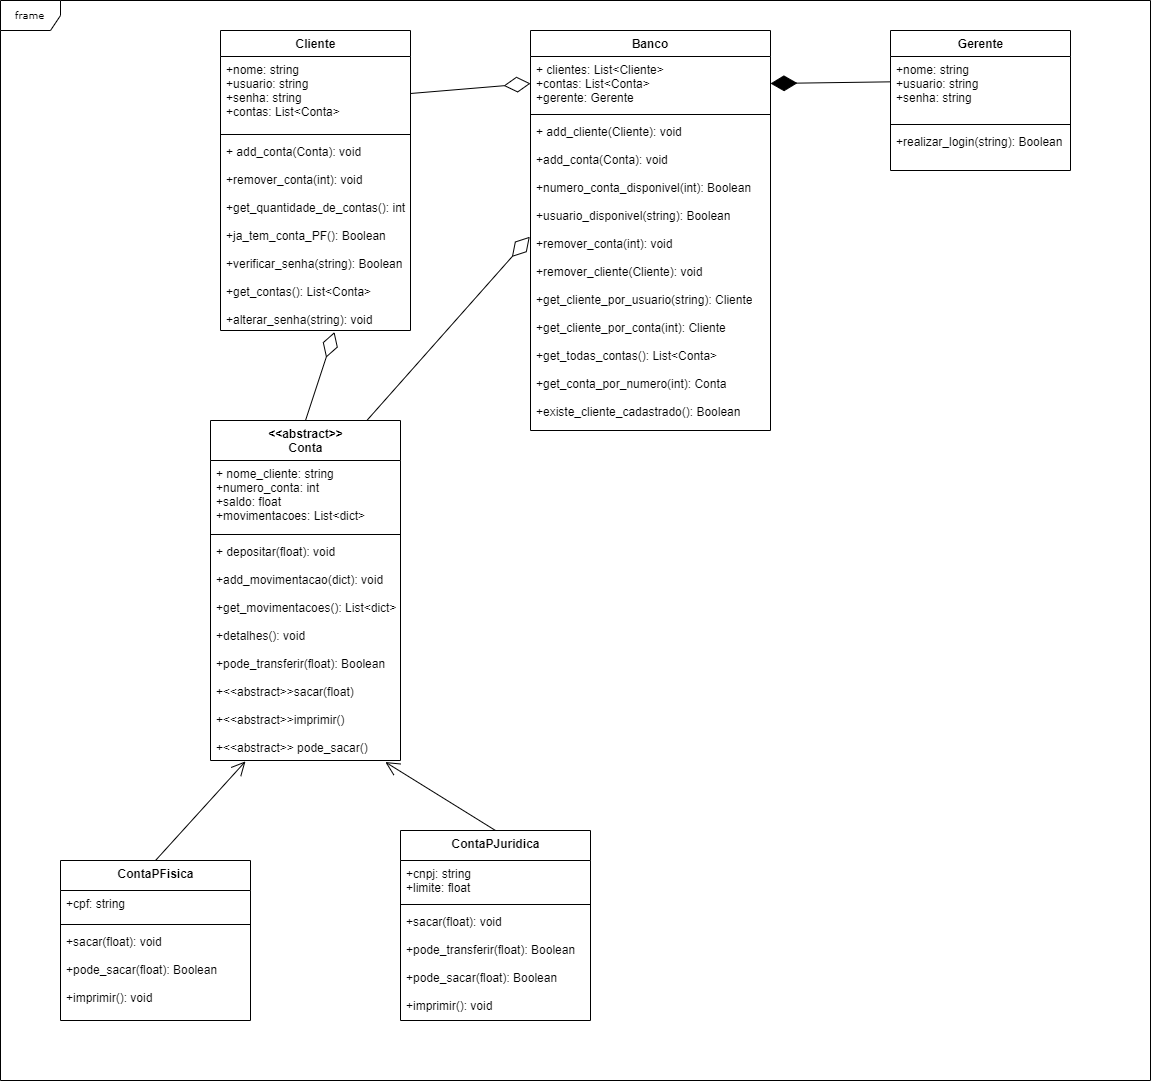

The diagram above was exported from draw.io. Its source (the exported page's mxGraphModel, read from the mxfile embedded in the PNG):
<mxGraphModel dx="2234" dy="1257" grid="1" gridSize="10" guides="1" tooltips="1" connect="1" arrows="1" fold="1" page="1" pageScale="1" pageWidth="291" pageHeight="413" background="none" math="0" shadow="0">
  <root>
    <mxCell id="0" />
    <mxCell id="1" parent="0" />
    <mxCell id="17acba5748e5396b-1" value="frame" style="shape=umlFrame;whiteSpace=wrap;html=1;rounded=0;shadow=0;comic=0;labelBackgroundColor=none;strokeWidth=1;fontFamily=Verdana;fontSize=10;align=center;" parent="1" vertex="1">
      <mxGeometry x="80" y="10" width="1150" height="1080" as="geometry" />
    </mxCell>
    <mxCell id="y128hG487aqaib21MsxG-1" value="Banco" style="swimlane;fontStyle=1;align=center;verticalAlign=top;childLayout=stackLayout;horizontal=1;startSize=26;horizontalStack=0;resizeParent=1;resizeParentMax=0;resizeLast=0;collapsible=1;marginBottom=0;" parent="1" vertex="1">
      <mxGeometry x="610" y="40" width="240" height="400" as="geometry" />
    </mxCell>
    <mxCell id="y128hG487aqaib21MsxG-2" value="+ clientes: List&lt;Cliente&gt;&#10;+contas: List&lt;Conta&gt;&#10;+gerente: Gerente" style="text;strokeColor=none;fillColor=none;align=left;verticalAlign=top;spacingLeft=4;spacingRight=4;overflow=hidden;rotatable=0;points=[[0,0.5],[1,0.5]];portConstraint=eastwest;" parent="y128hG487aqaib21MsxG-1" vertex="1">
      <mxGeometry y="26" width="240" height="54" as="geometry" />
    </mxCell>
    <mxCell id="y128hG487aqaib21MsxG-3" value="" style="line;strokeWidth=1;fillColor=none;align=left;verticalAlign=middle;spacingTop=-1;spacingLeft=3;spacingRight=3;rotatable=0;labelPosition=right;points=[];portConstraint=eastwest;" parent="y128hG487aqaib21MsxG-1" vertex="1">
      <mxGeometry y="80" width="240" height="8" as="geometry" />
    </mxCell>
    <mxCell id="y128hG487aqaib21MsxG-4" value="+ add_cliente(Cliente): void&lt;br&gt;&lt;br&gt;+add_conta(Conta): void&lt;br&gt;&lt;br&gt;+numero_conta_disponivel(int): Boolean&lt;br&gt;&lt;br&gt;+usuario_disponivel(string): Boolean&lt;br&gt;&lt;br&gt;+remover_conta(int): void&lt;br&gt;&lt;br&gt;+remover_cliente(Cliente): void&lt;br&gt;&lt;br&gt;+get_cliente_por_usuario(string): Cliente&lt;br&gt;&lt;br&gt;+get_cliente_por_conta(int): Cliente&lt;br&gt;&lt;br&gt;+get_todas_contas(): List&amp;lt;Conta&amp;gt;&lt;br&gt;&lt;br&gt;+get_conta_por_numero(int): Conta&lt;br&gt;&lt;br&gt;+existe_cliente_cadastrado(): Boolean" style="text;strokeColor=none;fillColor=none;align=left;verticalAlign=top;spacingLeft=4;spacingRight=4;overflow=hidden;rotatable=0;points=[[0,0.5],[1,0.5]];portConstraint=eastwest;html=1;" parent="y128hG487aqaib21MsxG-1" vertex="1">
      <mxGeometry y="88" width="240" height="312" as="geometry" />
    </mxCell>
    <mxCell id="y128hG487aqaib21MsxG-6" value="Cliente" style="swimlane;fontStyle=1;align=center;verticalAlign=top;childLayout=stackLayout;horizontal=1;startSize=26;horizontalStack=0;resizeParent=1;resizeParentMax=0;resizeLast=0;collapsible=1;marginBottom=0;html=1;" parent="1" vertex="1">
      <mxGeometry x="300" y="40" width="190" height="300" as="geometry" />
    </mxCell>
    <mxCell id="y128hG487aqaib21MsxG-7" value="+nome: string&#10;+usuario: string&#10;+senha: string&#10;+contas: List&lt;Conta&gt;" style="text;strokeColor=none;fillColor=none;align=left;verticalAlign=top;spacingLeft=4;spacingRight=4;overflow=hidden;rotatable=0;points=[[0,0.5],[1,0.5]];portConstraint=eastwest;" parent="y128hG487aqaib21MsxG-6" vertex="1">
      <mxGeometry y="26" width="190" height="74" as="geometry" />
    </mxCell>
    <mxCell id="y128hG487aqaib21MsxG-8" value="" style="line;strokeWidth=1;fillColor=none;align=left;verticalAlign=middle;spacingTop=-1;spacingLeft=3;spacingRight=3;rotatable=0;labelPosition=right;points=[];portConstraint=eastwest;" parent="y128hG487aqaib21MsxG-6" vertex="1">
      <mxGeometry y="100" width="190" height="8" as="geometry" />
    </mxCell>
    <mxCell id="y128hG487aqaib21MsxG-9" value="+ add_conta(Conta): void&#10;&#10;+remover_conta(int): void&#10;&#10;+get_quantidade_de_contas(): int&#10;&#10;+ja_tem_conta_PF(): Boolean&#10;&#10;+verificar_senha(string): Boolean&#10;&#10;+get_contas(): List&lt;Conta&gt;&#10;&#10;+alterar_senha(string): void" style="text;strokeColor=none;fillColor=none;align=left;verticalAlign=top;spacingLeft=4;spacingRight=4;overflow=hidden;rotatable=0;points=[[0,0.5],[1,0.5]];portConstraint=eastwest;" parent="y128hG487aqaib21MsxG-6" vertex="1">
      <mxGeometry y="108" width="190" height="192" as="geometry" />
    </mxCell>
    <mxCell id="y128hG487aqaib21MsxG-11" value="&amp;lt;&amp;lt;abstract&amp;gt;&amp;gt;&lt;br&gt;Conta" style="swimlane;fontStyle=1;align=center;verticalAlign=top;childLayout=stackLayout;horizontal=1;startSize=40;horizontalStack=0;resizeParent=1;resizeParentMax=0;resizeLast=0;collapsible=1;marginBottom=0;html=1;" parent="1" vertex="1">
      <mxGeometry x="290" y="430" width="190" height="340" as="geometry" />
    </mxCell>
    <mxCell id="y128hG487aqaib21MsxG-12" value="+ nome_cliente: string&#10;+numero_conta: int&#10;+saldo: float&#10;+movimentacoes: List&lt;dict&gt;&#10; " style="text;strokeColor=none;fillColor=none;align=left;verticalAlign=top;spacingLeft=4;spacingRight=4;overflow=hidden;rotatable=0;points=[[0,0.5],[1,0.5]];portConstraint=eastwest;" parent="y128hG487aqaib21MsxG-11" vertex="1">
      <mxGeometry y="40" width="190" height="70" as="geometry" />
    </mxCell>
    <mxCell id="y128hG487aqaib21MsxG-13" value="" style="line;strokeWidth=1;fillColor=none;align=left;verticalAlign=middle;spacingTop=-1;spacingLeft=3;spacingRight=3;rotatable=0;labelPosition=right;points=[];portConstraint=eastwest;" parent="y128hG487aqaib21MsxG-11" vertex="1">
      <mxGeometry y="110" width="190" height="8" as="geometry" />
    </mxCell>
    <mxCell id="y128hG487aqaib21MsxG-14" value="+ depositar(float): void&#10;&#10;+add_movimentacao(dict): void&#10;&#10;+get_movimentacoes(): List&lt;dict&gt;&#10;&#10;+detalhes(): void&#10;&#10;+pode_transferir(float): Boolean&#10;&#10;+&lt;&lt;abstract&gt;&gt;sacar(float)&#10;&#10;+&lt;&lt;abstract&gt;&gt;imprimir()&#10;&#10;+&lt;&lt;abstract&gt;&gt; pode_sacar()&#10;" style="text;strokeColor=none;fillColor=none;align=left;verticalAlign=top;spacingLeft=4;spacingRight=4;overflow=hidden;rotatable=0;points=[[0,0.5],[1,0.5]];portConstraint=eastwest;" parent="y128hG487aqaib21MsxG-11" vertex="1">
      <mxGeometry y="118" width="190" height="222" as="geometry" />
    </mxCell>
    <mxCell id="y128hG487aqaib21MsxG-15" value="ContaPFisica" style="swimlane;fontStyle=1;align=center;verticalAlign=top;childLayout=stackLayout;horizontal=1;startSize=30;horizontalStack=0;resizeParent=1;resizeParentMax=0;resizeLast=0;collapsible=1;marginBottom=0;html=1;" parent="1" vertex="1">
      <mxGeometry x="140" y="870" width="190" height="160" as="geometry" />
    </mxCell>
    <mxCell id="y128hG487aqaib21MsxG-16" value="+cpf: string" style="text;strokeColor=none;fillColor=none;align=left;verticalAlign=top;spacingLeft=4;spacingRight=4;overflow=hidden;rotatable=0;points=[[0,0.5],[1,0.5]];portConstraint=eastwest;" parent="y128hG487aqaib21MsxG-15" vertex="1">
      <mxGeometry y="30" width="190" height="30" as="geometry" />
    </mxCell>
    <mxCell id="y128hG487aqaib21MsxG-17" value="" style="line;strokeWidth=1;fillColor=none;align=left;verticalAlign=middle;spacingTop=-1;spacingLeft=3;spacingRight=3;rotatable=0;labelPosition=right;points=[];portConstraint=eastwest;" parent="y128hG487aqaib21MsxG-15" vertex="1">
      <mxGeometry y="60" width="190" height="8" as="geometry" />
    </mxCell>
    <mxCell id="y128hG487aqaib21MsxG-18" value="+sacar(float): void&#10;&#10;+pode_sacar(float): Boolean&#10;&#10;+imprimir(): void" style="text;strokeColor=none;fillColor=none;align=left;verticalAlign=top;spacingLeft=4;spacingRight=4;overflow=hidden;rotatable=0;points=[[0,0.5],[1,0.5]];portConstraint=eastwest;" parent="y128hG487aqaib21MsxG-15" vertex="1">
      <mxGeometry y="68" width="190" height="92" as="geometry" />
    </mxCell>
    <mxCell id="y128hG487aqaib21MsxG-19" value="ContaPJuridica" style="swimlane;fontStyle=1;align=center;verticalAlign=top;childLayout=stackLayout;horizontal=1;startSize=30;horizontalStack=0;resizeParent=1;resizeParentMax=0;resizeLast=0;collapsible=1;marginBottom=0;html=1;" parent="1" vertex="1">
      <mxGeometry x="480" y="840" width="190" height="190" as="geometry" />
    </mxCell>
    <mxCell id="y128hG487aqaib21MsxG-20" value="+cnpj: string&#10;+limite: float" style="text;strokeColor=none;fillColor=none;align=left;verticalAlign=top;spacingLeft=4;spacingRight=4;overflow=hidden;rotatable=0;points=[[0,0.5],[1,0.5]];portConstraint=eastwest;" parent="y128hG487aqaib21MsxG-19" vertex="1">
      <mxGeometry y="30" width="190" height="40" as="geometry" />
    </mxCell>
    <mxCell id="y128hG487aqaib21MsxG-21" value="" style="line;strokeWidth=1;fillColor=none;align=left;verticalAlign=middle;spacingTop=-1;spacingLeft=3;spacingRight=3;rotatable=0;labelPosition=right;points=[];portConstraint=eastwest;" parent="y128hG487aqaib21MsxG-19" vertex="1">
      <mxGeometry y="70" width="190" height="8" as="geometry" />
    </mxCell>
    <mxCell id="y128hG487aqaib21MsxG-22" value="+sacar(float): void&#10;&#10;+pode_transferir(float): Boolean&#10;&#10;+pode_sacar(float): Boolean&#10;&#10;+imprimir(): void" style="text;strokeColor=none;fillColor=none;align=left;verticalAlign=top;spacingLeft=4;spacingRight=4;overflow=hidden;rotatable=0;points=[[0,0.5],[1,0.5]];portConstraint=eastwest;" parent="y128hG487aqaib21MsxG-19" vertex="1">
      <mxGeometry y="78" width="190" height="112" as="geometry" />
    </mxCell>
    <mxCell id="y128hG487aqaib21MsxG-23" value="Gerente" style="swimlane;fontStyle=1;align=center;verticalAlign=top;childLayout=stackLayout;horizontal=1;startSize=26;horizontalStack=0;resizeParent=1;resizeParentMax=0;resizeLast=0;collapsible=1;marginBottom=0;html=1;" parent="1" vertex="1">
      <mxGeometry x="970" y="40" width="180" height="140" as="geometry" />
    </mxCell>
    <mxCell id="y128hG487aqaib21MsxG-24" value="+nome: string&#10;+usuario: string&#10;+senha: string" style="text;strokeColor=none;fillColor=none;align=left;verticalAlign=top;spacingLeft=4;spacingRight=4;overflow=hidden;rotatable=0;points=[[0,0.5],[1,0.5]];portConstraint=eastwest;" parent="y128hG487aqaib21MsxG-23" vertex="1">
      <mxGeometry y="26" width="180" height="64" as="geometry" />
    </mxCell>
    <mxCell id="y128hG487aqaib21MsxG-25" value="" style="line;strokeWidth=1;fillColor=none;align=left;verticalAlign=middle;spacingTop=-1;spacingLeft=3;spacingRight=3;rotatable=0;labelPosition=right;points=[];portConstraint=eastwest;" parent="y128hG487aqaib21MsxG-23" vertex="1">
      <mxGeometry y="90" width="180" height="8" as="geometry" />
    </mxCell>
    <mxCell id="y128hG487aqaib21MsxG-26" value="+realizar_login(string): Boolean" style="text;strokeColor=none;fillColor=none;align=left;verticalAlign=top;spacingLeft=4;spacingRight=4;overflow=hidden;rotatable=0;points=[[0,0.5],[1,0.5]];portConstraint=eastwest;" parent="y128hG487aqaib21MsxG-23" vertex="1">
      <mxGeometry y="98" width="180" height="42" as="geometry" />
    </mxCell>
    <mxCell id="y128hG487aqaib21MsxG-28" value="" style="endArrow=open;endFill=1;endSize=12;html=1;exitX=0.5;exitY=0;exitDx=0;exitDy=0;entryX=0.92;entryY=1.007;entryDx=0;entryDy=0;entryPerimeter=0;" parent="1" source="y128hG487aqaib21MsxG-19" target="y128hG487aqaib21MsxG-14" edge="1">
      <mxGeometry width="160" relative="1" as="geometry">
        <mxPoint x="840" y="520" as="sourcePoint" />
        <mxPoint x="1000" y="520" as="targetPoint" />
      </mxGeometry>
    </mxCell>
    <mxCell id="y128hG487aqaib21MsxG-29" value="" style="endArrow=open;endFill=1;endSize=12;html=1;exitX=0.5;exitY=0;exitDx=0;exitDy=0;entryX=0.184;entryY=1.004;entryDx=0;entryDy=0;entryPerimeter=0;" parent="1" source="y128hG487aqaib21MsxG-15" target="y128hG487aqaib21MsxG-14" edge="1">
      <mxGeometry width="160" relative="1" as="geometry">
        <mxPoint x="740" y="900" as="sourcePoint" />
        <mxPoint x="450" y="710" as="targetPoint" />
      </mxGeometry>
    </mxCell>
    <mxCell id="y128hG487aqaib21MsxG-30" value="" style="endArrow=diamondThin;endFill=1;endSize=24;html=1;exitX=0;exitY=0.396;exitDx=0;exitDy=0;entryX=1;entryY=0.5;entryDx=0;entryDy=0;exitPerimeter=0;" parent="1" source="y128hG487aqaib21MsxG-24" target="y128hG487aqaib21MsxG-2" edge="1">
      <mxGeometry width="160" relative="1" as="geometry">
        <mxPoint x="510" y="200" as="sourcePoint" />
        <mxPoint x="860" y="180" as="targetPoint" />
      </mxGeometry>
    </mxCell>
    <mxCell id="y128hG487aqaib21MsxG-33" value="" style="endArrow=diamondThin;endFill=0;endSize=24;html=1;entryX=0;entryY=0.5;entryDx=0;entryDy=0;exitX=1;exitY=0.5;exitDx=0;exitDy=0;" parent="1" source="y128hG487aqaib21MsxG-7" target="y128hG487aqaib21MsxG-2" edge="1">
      <mxGeometry width="160" relative="1" as="geometry">
        <mxPoint x="480" y="93" as="sourcePoint" />
        <mxPoint x="1020" y="370" as="targetPoint" />
      </mxGeometry>
    </mxCell>
    <mxCell id="y128hG487aqaib21MsxG-37" value="" style="endArrow=diamondThin;endFill=0;endSize=24;html=1;labelBackgroundColor=#0A0A0A;exitX=0.5;exitY=0;exitDx=0;exitDy=0;entryX=0.6;entryY=1.008;entryDx=0;entryDy=0;entryPerimeter=0;" parent="1" source="y128hG487aqaib21MsxG-11" target="y128hG487aqaib21MsxG-9" edge="1">
      <mxGeometry width="160" relative="1" as="geometry">
        <mxPoint x="360" y="400" as="sourcePoint" />
        <mxPoint x="520" y="400" as="targetPoint" />
      </mxGeometry>
    </mxCell>
    <mxCell id="y128hG487aqaib21MsxG-38" value="" style="endArrow=diamondThin;endFill=0;endSize=24;html=1;labelBackgroundColor=#0A0A0A;exitX=0.823;exitY=0;exitDx=0;exitDy=0;exitPerimeter=0;entryX=-0.003;entryY=0.379;entryDx=0;entryDy=0;entryPerimeter=0;" parent="1" source="y128hG487aqaib21MsxG-11" target="y128hG487aqaib21MsxG-4" edge="1">
      <mxGeometry width="160" relative="1" as="geometry">
        <mxPoint x="530" y="200" as="sourcePoint" />
        <mxPoint x="690" y="200" as="targetPoint" />
      </mxGeometry>
    </mxCell>
  </root>
</mxGraphModel>